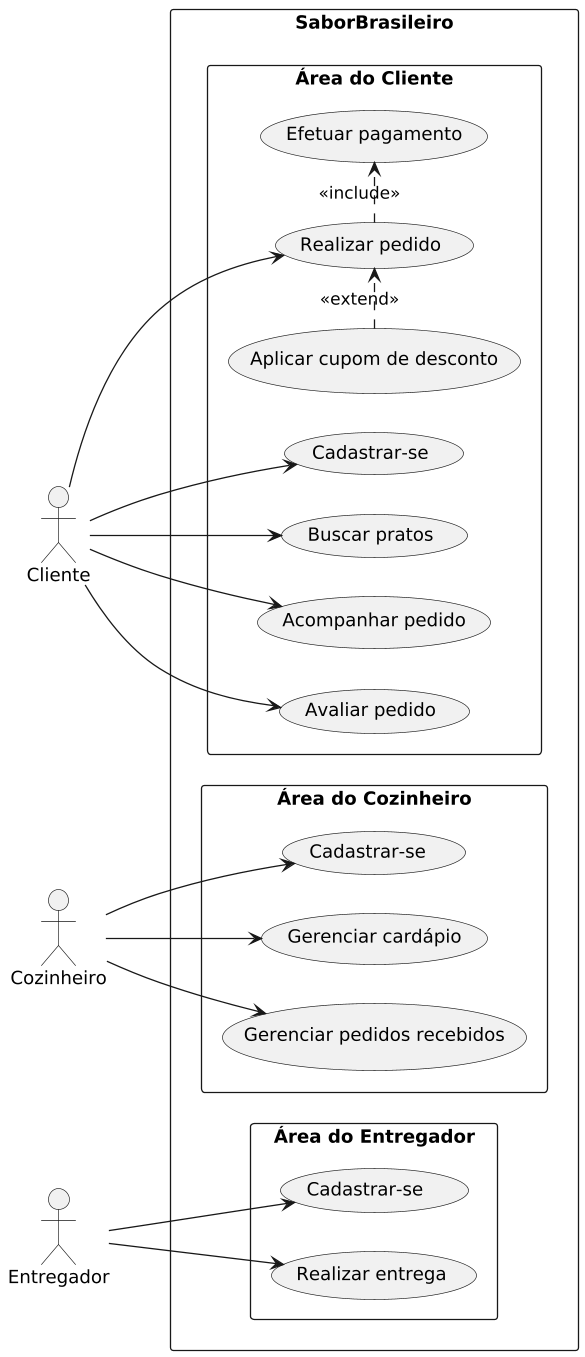

The diagram above was rendered by PlantUML. Its source (embedded in the PNG):
@startuml SaborBrasileiro - Diagrama de Caso de Uso

left to right direction
skinparam packageStyle rectangle
skinparam nodesep 30
skinparam ranksep 60
scale 1.3

actor Cliente
actor Cozinheiro
actor Entregador

rectangle "SaborBrasileiro" {

  rectangle "Área do Cliente" {
    usecase "Cadastrar-se" as UC01c
    usecase "Buscar pratos" as UC03
    usecase "Realizar pedido" as UC04
    usecase "Efetuar pagamento" as UC05
    usecase "Aplicar cupom de desconto" as UC05b
    usecase "Acompanhar pedido" as UC09
    usecase "Avaliar pedido" as UC08
  }

  rectangle "Área do Cozinheiro" {
    usecase "Cadastrar-se " as UC01k
    usecase "Gerenciar cardápio" as UC02
    usecase "Gerenciar pedidos recebidos" as UC06
  }

  rectangle "Área do Entregador" {
    usecase "Cadastrar-se  " as UC01e
    usecase "Realizar entrega" as UC07
  }
}

Cliente --> UC01c
Cliente --> UC03
Cliente --> UC04
Cliente --> UC09
Cliente --> UC08
UC04 .> UC05 : <<include>>
UC05b .> UC04 : <<extend>>

Cozinheiro --> UC01k
Cozinheiro --> UC02
Cozinheiro --> UC06

Entregador --> UC01e
Entregador --> UC07

@enduml